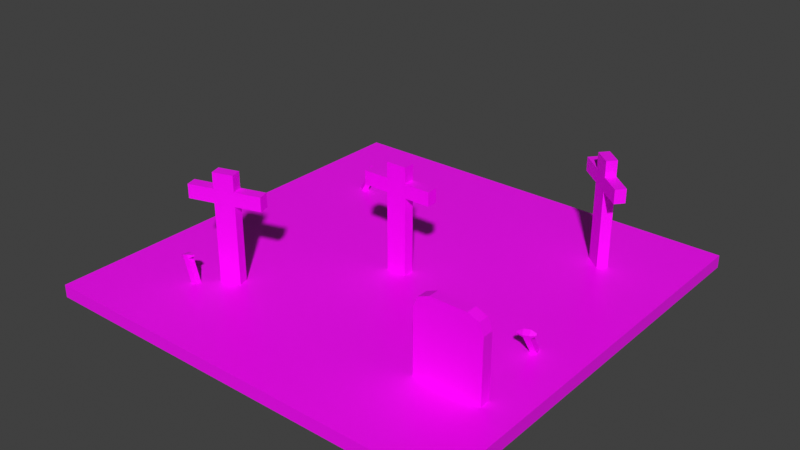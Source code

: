 # Source: Graveyard.blend  (saved by Blender 3.3.6; exported with 4.5.12 LTS)
import bpy
from mathutils import Matrix  # noqa: F401  (used for matrix-valued properties, if any)

bpy.ops.wm.read_factory_settings(use_empty=True)
scene = bpy.context.scene
scene.name = 'Scene'

# ---- collections
col_collection = bpy.data.collections.new('Collection'); scene.collection.children.link(col_collection)

# ---- images (referenced by path relative to the original .blend; pixels are not part of the script)
import os
ASSET_DIR = os.environ.get("B2B_ASSET_DIR", "")  # directory of the original .blend (textures are referenced by path, not embedded)
HERE = os.path.dirname(os.path.abspath(__file__))  # packed textures are extracted next to this script under _unpacked/

def load_image(name, relpath, width, height, colorspace="sRGB"):
    """Load a texture the original file referenced (path relative to the .blend, or extracted next to this script)."""
    p = next((c for c in (os.path.join(HERE, relpath), os.path.join(ASSET_DIR, relpath)) if relpath and os.path.exists(c)), "")
    if p:
        img = bpy.data.images.load(p, check_existing=True)
        img.name = name
    else:  # same state as the original file: an image datablock whose file is absent (Cycles renders it pink)
        img = bpy.data.images.new(name, width, height)
        img.source = "FILE"
        img.filepath = "//" + (relpath or name)
    img.colorspace_settings.name = colorspace
    return img
img_imphenziapalette01_256_gradient_png = load_image('ImphenziaPalette01-256-Gradient.png', 'ImphenziaPalette01-256-Gradient.png', 1024, 1024, 'sRGB')

# ---- materials (node trees are filled in below, after node groups)
mat_material = bpy.data.materials.new('Material')
mat_material.alpha_threshold = 0.0
mat_material.use_transparent_shadow = False
mat_material.line_color = (0.0, 0.0, 0.0, 1.0)

# ---- material node trees
mat_material.use_nodes = True; mat_material.node_tree.nodes.clear()
_N = mat_material.node_tree.nodes; _L = mat_material.node_tree.links
n0 = _N.new('ShaderNodeOutputMaterial'); n0.name = 'Material Output'; n0.location = (300, 300)
n1 = _N.new('ShaderNodeBsdfPrincipled'); n1.name = 'Principled BSDF'; n1.location = (10, 300)
n1.distribution = 'GGX'
n1.subsurface_method = 'BURLEY'
n1.inputs[2].default_value = 0.4
n1.inputs[3].default_value = 1.45
n1.inputs[27].default_value = (0.0, 0.0, 0.0, 1.0)
n1.inputs[28].default_value = 1.0
n2 = _N.new('ShaderNodeTexImage'); n2.name = 'Image Texture'; n2.location = (-322, 176)
n2.image = img_imphenziapalette01_256_gradient_png
n2.interpolation = 'Closest'
_L.new(n1.outputs[0], n0.inputs[0])
_L.new(n2.outputs[0], n1.inputs[0])
n0.is_active_output = True

# ---- world
world_world = bpy.data.worlds.new('World'); scene.world = world_world
world_world.use_nodes = True; world_world.node_tree.nodes.clear()
_N = world_world.node_tree.nodes; _L = world_world.node_tree.links
n0 = _N.new('ShaderNodeOutputWorld'); n0.name = 'World Output'; n0.location = (300, 300)
n1 = _N.new('ShaderNodeBackground'); n1.name = 'Background'; n1.location = (10, 300)
n1.inputs[0].default_value = (0.05088, 0.05088, 0.05088, 1.0)
_L.new(n1.outputs[0], n0.inputs[0])
n0.is_active_output = True
world_world.color = (0.05088, 0.05088, 0.05088)
world_world.use_sun_shadow = False
world_world.sun_shadow_jitter_overblur = 0.0

# ---- meshes
me_cube = bpy.data.meshes.new('Cube')
me_cube.from_pydata([(10.0, 10.0, 0.3), (10.0, 10.0, -0.3), (10.0, -10.0, 0.3), (10.0, -10.0, -0.3), (-10.0, 10.0, 0.3), (-10.0, 10.0, -0.3), (-10.0, -10.0, 0.3), (-10.0, -10.0, -0.3), (-0.4825, -0.2538, 0.01127), (-0.4825, -0.2538, 4.599), (-0.4825, 0.2538, 0.01127), (-0.4825, 0.2538, 4.599), (0.4825, -0.2538, 0.01127), (0.4825, -0.2538, 4.599), (0.4825, 0.2538, 0.01127), (0.4825, 0.2538, 4.599), (-0.4825, -0.2538, 3.946), (-0.4825, 0.2538, 3.946), (0.4825, 0.2538, 3.946), (0.4825, -0.2538, 3.946), (-1.696, -0.2538, 3.946), (-1.696, -0.2538, 4.599), (-1.696, 0.2538, 4.599), (1.696, 0.2538, 4.599), (1.696, -0.2538, 4.599), (-1.696, 0.2538, 3.946), (1.696, 0.2538, 3.946), (1.696, -0.2538, 3.946), (-0.4825, -0.2538, 5.336), (-0.4825, 0.2538, 5.336), (0.4825, 0.2538, 5.336), (0.4825, -0.2538, 5.336), (-5.228, -5.563, 0.01127), (-5.228, -5.563, 4.599), (-5.374, -5.077, 0.01127), (-5.374, -5.077, 4.599), (-4.304, -5.284, 0.01127), (-4.304, -5.284, 4.599), (-4.45, -4.798, 0.01127), (-4.45, -4.798, 4.599), (-5.228, -5.563, 3.946), (-5.374, -5.077, 3.946), (-4.45, -4.798, 3.946), (-4.304, -5.284, 3.946), (-6.39, -5.913, 3.946), (-6.39, -5.913, 4.599), (-6.536, -5.427, 4.599), (-3.288, -4.448, 4.599), (-3.142, -4.934, 4.599), (-6.536, -5.427, 3.946), (-3.288, -4.448, 3.946), (-3.142, -4.934, 3.946), (-5.228, -5.563, 5.336), (-5.374, -5.077, 5.336), (-4.45, -4.798, 5.336), (-4.304, -5.284, 5.336), (5.676, 6.165, 0.01127), (5.676, 6.165, 4.599), (6.001, 6.555, 0.01127), (6.001, 6.555, 4.599), (6.417, 5.546, 0.01127), (6.417, 5.546, 4.599), (6.742, 5.936, 0.01127), (6.742, 5.936, 4.599), (5.676, 6.165, 3.946), (6.001, 6.555, 3.946), (6.742, 5.936, 3.946), (6.417, 5.546, 3.946), (4.744, 6.943, 3.946), (4.744, 6.943, 4.599), (5.069, 7.332, 4.599), (7.673, 5.158, 4.599), (7.348, 4.769, 4.599), (5.069, 7.332, 3.946), (7.673, 5.158, 3.946), (7.348, 4.769, 3.946), (5.676, 6.165, 5.336), (6.001, 6.555, 5.336), (6.742, 5.936, 5.336), (6.417, 5.546, 5.336), (5.391, -5.746, 0.01127), (5.391, -5.238, 0.01127), (8.49, -5.746, 0.01127), (8.49, -5.238, 0.01127), (6.11, -5.746, 3.946), (5.391, -5.746, 3.227), (5.602, -5.746, 3.736), (5.391, -5.238, 3.227), (6.11, -5.238, 3.946), (5.602, -5.238, 3.736), (7.771, -5.238, 3.946), (8.49, -5.238, 3.227), (8.28, -5.238, 3.736), (8.49, -5.746, 3.227), (7.771, -5.746, 3.946), (8.28, -5.746, 3.736), (-5.84, -6.454, -0.401), (-6.479, -6.454, 1.494), (-5.84, -6.171, -0.401), (-6.479, -6.171, 1.494), (-5.571, -6.454, -0.3105), (-6.211, -6.454, 1.585), (-5.571, -6.171, -0.3105), (-6.211, -6.171, 1.585), (-6.416, -6.454, 1.308), (-6.416, -6.171, 1.308), (-6.148, -6.171, 1.399), (-6.148, -6.454, 1.399), (-6.669, -6.363, 1.289), (-6.692, -6.363, 1.356), (-6.692, -6.262, 1.356), (-5.958, -6.262, 1.604), (-5.958, -6.363, 1.604), (-6.669, -6.262, 1.289), (-5.935, -6.262, 1.537), (-5.935, -6.363, 1.537), (-7.077, 5.178, -0.1671), (-6.145, 5.073, 1.599), (-6.923, 5.406, -0.2346), (-5.991, 5.301, 1.532), (-6.879, 5.011, -0.2814), (-5.947, 4.906, 1.485), (-6.725, 5.239, -0.3489), (-5.793, 5.134, 1.418), (-6.236, 5.083, 1.426), (-6.083, 5.311, 1.359), (-5.885, 5.144, 1.244), (-6.038, 4.916, 1.312), (-6.33, 5.298, 1.559), (-6.297, 5.294, 1.622), (-6.242, 5.376, 1.597), (-5.7, 4.919, 1.284), (-5.755, 4.837, 1.309), (-6.274, 5.38, 1.535), (-5.733, 4.923, 1.222), (-5.788, 4.841, 1.246), (8.021, -1.039, -0.1165), (8.08, -2.095, 1.581), (8.092, -1.27, -0.2631), (8.151, -2.327, 1.434), (7.747, -1.104, -0.1472), (7.806, -2.16, 1.55), (7.818, -1.335, -0.2939), (7.877, -2.392, 1.403), (8.074, -1.992, 1.414), (8.146, -2.223, 1.268), (7.872, -2.288, 1.237), (7.8, -2.056, 1.383), (8.337, -2.043, 1.447), (8.339, -2.08, 1.507), (8.365, -2.163, 1.454), (7.615, -2.34, 1.37), (7.589, -2.257, 1.423), (8.362, -2.126, 1.395), (7.613, -2.303, 1.31), (7.587, -2.22, 1.363)], [], [(0, 4, 6, 2), (3, 2, 6, 7), (7, 6, 4, 5), (5, 1, 3, 7), (1, 0, 2, 3), (5, 4, 0, 1), (11, 17, 25, 22), (17, 11, 15, 18), (9, 11, 22, 21), (19, 13, 9, 16), (10, 14, 12, 8), (11, 9, 28, 29), (12, 19, 16, 8), (14, 18, 19, 12), (10, 17, 18, 14), (8, 16, 17, 10), (20, 21, 22, 25), (26, 23, 24, 27), (18, 15, 23, 26), (16, 9, 21, 20), (17, 16, 20, 25), (15, 13, 24, 23), (19, 18, 26, 27), (13, 19, 27, 24), (30, 29, 28, 31), (9, 13, 31, 28), (15, 11, 29, 30), (13, 15, 30, 31), (35, 41, 49, 46), (41, 35, 39, 42), (33, 35, 46, 45), (43, 37, 33, 40), (34, 38, 36, 32), (35, 33, 52, 53), (36, 43, 40, 32), (38, 42, 43, 36), (34, 41, 42, 38), (32, 40, 41, 34), (44, 45, 46, 49), (50, 47, 48, 51), (42, 39, 47, 50), (40, 33, 45, 44), (41, 40, 44, 49), (39, 37, 48, 47), (43, 42, 50, 51), (37, 43, 51, 48), (54, 53, 52, 55), (33, 37, 55, 52), (39, 35, 53, 54), (37, 39, 54, 55), (59, 65, 73, 70), (65, 59, 63, 66), (57, 59, 70, 69), (67, 61, 57, 64), (58, 62, 60, 56), (59, 57, 76, 77), (60, 67, 64, 56), (62, 66, 67, 60), (58, 65, 66, 62), (56, 64, 65, 58), (68, 69, 70, 73), (74, 71, 72, 75), (66, 63, 71, 74), (64, 57, 69, 68), (65, 64, 68, 73), (63, 61, 72, 71), (67, 66, 74, 75), (61, 67, 75, 72), (78, 77, 76, 79), (57, 61, 79, 76), (63, 59, 77, 78), (61, 63, 78, 79), (81, 83, 82, 80), (94, 90, 88, 84), (83, 91, 93, 82), (82, 93, 95, 94, 84, 86, 85, 80), (81, 87, 89, 88, 90, 92, 91, 83), (90, 94, 95, 92), (92, 95, 93, 91), (84, 88, 89, 86), (86, 89, 87, 85), (80, 85, 87, 81), (97, 99, 110, 109), (105, 99, 103, 106), (101, 107, 115, 112), (107, 101, 97, 104), (98, 102, 100, 96), (103, 99, 97, 101), (100, 107, 104, 96), (102, 106, 107, 100), (98, 105, 106, 102), (96, 104, 105, 98), (108, 109, 110, 113), (114, 111, 112, 115), (99, 105, 113, 110), (106, 103, 111, 114), (104, 97, 109, 108), (105, 104, 108, 113), (103, 101, 112, 111), (107, 106, 114, 115), (117, 119, 130, 129), (125, 119, 123, 126), (121, 127, 135, 132), (127, 121, 117, 124), (118, 122, 120, 116), (123, 119, 117, 121), (120, 127, 124, 116), (122, 126, 127, 120), (118, 125, 126, 122), (116, 124, 125, 118), (128, 129, 130, 133), (134, 131, 132, 135), (119, 125, 133, 130), (126, 123, 131, 134), (124, 117, 129, 128), (125, 124, 128, 133), (123, 121, 132, 131), (127, 126, 134, 135), (137, 139, 150, 149), (145, 139, 143, 146), (141, 147, 155, 152), (147, 141, 137, 144), (138, 142, 140, 136), (143, 139, 137, 141), (140, 147, 144, 136), (142, 146, 147, 140), (138, 145, 146, 142), (136, 144, 145, 138), (148, 149, 150, 153), (154, 151, 152, 155), (139, 145, 153, 150), (146, 143, 151, 154), (144, 137, 149, 148), (145, 144, 148, 153), (143, 141, 152, 151), (147, 146, 154, 155)])
_uv = me_cube.uv_layers.new(name='UVMap')
_uv.uv.foreach_set('vector', [0.8222, 0.4684, 0.8222, 0.4684, 0.8222, 0.4684, 0.8222, 0.4684, 0.8222, 0.4684, 0.8222, 0.4684, 0.8222, 0.4684, 0.8222, 0.4684, 0.8222, 0.4684, 0.8222, 0.4684, 0.8222, 0.4684, 0.8222, 0.4684, 0.8222, 0.4684, 0.8222, 0.4684, 0.8222, 0.4684, 0.8222, 0.4684, 0.8222, 0.4684, 0.8222, 0.4684, 0.8222, 0.4684, 0.8222, 0.4684, 0.8222, 0.4684, 0.8222, 0.4684, 0.8222, 0.4684, 0.8222, 0.4684, 0.8162, 0.962, 0.8162, 0.962, 0.8162, 0.962, 0.8162, 0.962, 0.8162, 0.962, 0.8162, 0.962, 0.8162, 0.962, 0.8162, 0.962, 0.8162, 0.962, 0.8162, 0.962, 0.8162, 0.962, 0.8162, 0.962, 0.8162, 0.962, 0.8162, 0.962, 0.8162, 0.962, 0.8162, 0.962, 0.8162, 0.962, 0.8162, 0.962, 0.8162, 0.962, 0.8162, 0.962, 0.8162, 0.962, 0.8162, 0.962, 0.8162, 0.962, 0.8162, 0.962, 0.8162, 0.962, 0.8162, 0.962, 0.8162, 0.962, 0.8162, 0.962, 0.8162, 0.962, 0.8162, 0.962, 0.8162, 0.962, 0.8162, 0.962, 0.8162, 0.962, 0.8162, 0.962, 0.8162, 0.962, 0.8162, 0.962, 0.8162, 0.962, 0.8162, 0.962, 0.8162, 0.962, 0.8162, 0.962, 0.8162, 0.962, 0.8162, 0.962, 0.8162, 0.962, 0.8162, 0.962, 0.8162, 0.962, 0.8162, 0.962, 0.8162, 0.962, 0.8162, 0.962, 0.8162, 0.962, 0.8162, 0.962, 0.8162, 0.962, 0.8162, 0.962, 0.8162, 0.962, 0.8162, 0.962, 0.8162, 0.962, 0.8162, 0.962, 0.8162, 0.962, 0.8162, 0.962, 0.8162, 0.962, 0.8162, 0.962, 0.8162, 0.962, 0.8162, 0.962, 0.8162, 0.962, 0.8162, 0.962, 0.8162, 0.962, 0.8162, 0.962, 0.8162, 0.962, 0.8162, 0.962, 0.8162, 0.962, 0.8162, 0.962, 0.8162, 0.962, 0.8162, 0.962, 0.8162, 0.962, 0.8162, 0.962, 0.8162, 0.962, 0.8162, 0.962, 0.8162, 0.962, 0.8162, 0.962, 0.8162, 0.962, 0.8162, 0.962, 0.8162, 0.962, 0.8162, 0.962, 0.8162, 0.962, 0.8162, 0.962, 0.8162, 0.962, 0.8162, 0.962, 0.8162, 0.962, 0.8162, 0.962, 0.8162, 0.962, 0.8162, 0.962, 0.8162, 0.962, 0.8162, 0.962, 0.8162, 0.962, 0.8162, 0.962, 0.8162, 0.962, 0.8162, 0.962, 0.8162, 0.962, 0.8162, 0.962, 0.8162, 0.962, 0.8162, 0.962, 0.8162, 0.962, 0.8162, 0.962, 0.8162, 0.962, 0.8162, 0.962, 0.8162, 0.962, 0.8162, 0.962, 0.8162, 0.962, 0.8162, 0.962, 0.8162, 0.962, 0.8162, 0.962, 0.8162, 0.962, 0.8162, 0.962, 0.8162, 0.962, 0.8162, 0.962, 0.8162, 0.962, 0.8162, 0.962, 0.8162, 0.962, 0.8162, 0.962, 0.8162, 0.962, 0.8162, 0.962, 0.8162, 0.962, 0.8162, 0.962, 0.8162, 0.962, 0.8162, 0.962, 0.8162, 0.962, 0.8162, 0.962, 0.8162, 0.962, 0.8162, 0.962, 0.8162, 0.962, 0.8162, 0.962, 0.8162, 0.962, 0.8162, 0.962, 0.8162, 0.962, 0.8162, 0.962, 0.8162, 0.962, 0.8162, 0.962, 0.8162, 0.962, 0.8162, 0.962, 0.8162, 0.962, 0.8162, 0.962, 0.8162, 0.962, 0.8162, 0.962, 0.8162, 0.962, 0.8162, 0.962, 0.8162, 0.962, 0.8162, 0.962, 0.8162, 0.962, 0.8162, 0.962, 0.8162, 0.962, 0.8162, 0.962, 0.8162, 0.962, 0.8162, 0.962, 0.8162, 0.962, 0.8162, 0.962, 0.8162, 0.962, 0.8162, 0.962, 0.8162, 0.962, 0.8162, 0.962, 0.8162, 0.962, 0.8162, 0.962, 0.8162, 0.962, 0.8162, 0.962, 0.8162, 0.962, 0.8162, 0.962, 0.8162, 0.962, 0.8162, 0.962, 0.8162, 0.962, 0.8162, 0.962, 0.8162, 0.962, 0.8162, 0.962, 0.8162, 0.962, 0.8162, 0.962, 0.8162, 0.962, 0.8162, 0.962, 0.8162, 0.962, 0.8162, 0.962, 0.8162, 0.962, 0.8162, 0.962, 0.8162, 0.962, 0.8162, 0.962, 0.8162, 0.962, 0.8162, 0.962, 0.8162, 0.962, 0.8162, 0.962, 0.8162, 0.962, 0.8162, 0.962, 0.8162, 0.962, 0.8162, 0.962, 0.8162, 0.962, 0.8162, 0.962, 0.8162, 0.962, 0.8162, 0.962, 0.8162, 0.962, 0.8162, 0.962, 0.8162, 0.962, 0.8162, 0.962, 0.8162, 0.962, 0.8162, 0.962, 0.8162, 0.962, 0.8162, 0.962, 0.8162, 0.962, 0.8162, 0.962, 0.8162, 0.962, 0.8162, 0.962, 0.8162, 0.962, 0.8162, 0.962, 0.8162, 0.962, 0.8162, 0.962, 0.8162, 0.962, 0.8162, 0.962, 0.8162, 0.962, 0.8162, 0.962, 0.8162, 0.962, 0.8162, 0.962, 0.8162, 0.962, 0.8162, 0.962, 0.8162, 0.962, 0.8162, 0.962, 0.8162, 0.962, 0.8162, 0.962, 0.8162, 0.962, 0.8162, 0.962, 0.8162, 0.962, 0.8162, 0.962, 0.8162, 0.962, 0.8162, 0.962, 0.8162, 0.962, 0.8162, 0.962, 0.8162, 0.962, 0.8162, 0.962, 0.8162, 0.962, 0.8162, 0.962, 0.8162, 0.962, 0.8162, 0.962, 0.8162, 0.962, 0.8162, 0.962, 0.8162, 0.962, 0.8162, 0.962, 0.8162, 0.962, 0.8162, 0.962, 0.8162, 0.962, 0.8162, 0.962, 0.8162, 0.962, 0.8162, 0.962, 0.8162, 0.962, 0.8162, 0.962, 0.8162, 0.962, 0.8162, 0.962, 0.8162, 0.962, 0.8162, 0.962, 0.8162, 0.962, 0.8162, 0.962, 0.8162, 0.962, 0.8162, 0.962, 0.8162, 0.962, 0.8162, 0.962, 0.8162, 0.962, 0.8162, 0.962, 0.8162, 0.962, 0.8162, 0.962, 0.8162, 0.962, 0.8162, 0.962, 0.8162, 0.962, 0.8162, 0.962, 0.8162, 0.962, 0.8162, 0.962, 0.8162, 0.962, 0.8162, 0.962, 0.8162, 0.962, 0.8162, 0.962, 0.8162, 0.962, 0.8162, 0.962, 0.8162, 0.962, 0.8162, 0.962, 0.8162, 0.962, 0.8162, 0.962, 0.8162, 0.962, 0.8162, 0.962, 0.8162, 0.962, 0.8162, 0.962, 0.8162, 0.962, 0.8162, 0.962, 0.8162, 0.962, 0.8162, 0.962, 0.8162, 0.962, 0.8162, 0.962, 0.8162, 0.962, 0.8162, 0.962, 0.8162, 0.962, 0.8162, 0.962, 0.8162, 0.962, 0.8162, 0.962, 0.8162, 0.962, 0.8162, 0.962, 0.8162, 0.962, 0.8162, 0.962, 0.8162, 0.962, 0.8162, 0.962, 0.8162, 0.962, 0.8162, 0.962, 0.8162, 0.962, 0.8162, 0.962, 0.8162, 0.962, 0.8162, 0.962, 0.8162, 0.962, 0.8162, 0.962, 0.8162, 0.962, 0.8162, 0.962, 0.8162, 0.962, 0.8162, 0.962, 0.8162, 0.962, 0.8162, 0.962, 0.04114, 0.962, 0.04114, 0.962, 0.04114, 0.962, 0.04114, 0.962, 0.04114, 0.962, 0.04114, 0.962, 0.04114, 0.962, 0.04114, 0.962, 0.04114, 0.962, 0.04114, 0.962, 0.04114, 0.962, 0.04114, 0.962, 0.04114, 0.962, 0.04114, 0.962, 0.04114, 0.962, 0.04114, 0.962, 0.04114, 0.962, 0.04114, 0.962, 0.04114, 0.962, 0.04114, 0.962, 0.04114, 0.962, 0.04114, 0.962, 0.04114, 0.962, 0.04114, 0.962, 0.04114, 0.962, 0.04114, 0.962, 0.04114, 0.962, 0.04114, 0.962, 0.04114, 0.962, 0.04114, 0.962, 0.04114, 0.962, 0.04114, 0.962, 0.04114, 0.962, 0.04114, 0.962, 0.04114, 0.962, 0.04114, 0.962, 0.04114, 0.962, 0.04114, 0.962, 0.04114, 0.962, 0.04114, 0.962, 0.04114, 0.962, 0.04114, 0.962, 0.04114, 0.962, 0.04114, 0.962, 0.04114, 0.962, 0.04114, 0.962, 0.04114, 0.962, 0.04114, 0.962, 0.04114, 0.962, 0.04114, 0.962, 0.04114, 0.962, 0.04114, 0.962, 0.04114, 0.962, 0.04114, 0.962, 0.04114, 0.962, 0.04114, 0.962, 0.04114, 0.962, 0.04114, 0.962, 0.04114, 0.962, 0.04114, 0.962, 0.04114, 0.962, 0.04114, 0.962, 0.04114, 0.962, 0.04114, 0.962, 0.04114, 0.962, 0.04114, 0.962, 0.04114, 0.962, 0.04114, 0.962, 0.04114, 0.962, 0.04114, 0.962, 0.04114, 0.962, 0.04114, 0.962, 0.04114, 0.962, 0.04114, 0.962, 0.04114, 0.962, 0.04114, 0.962, 0.04114, 0.962, 0.04114, 0.962, 0.04114, 0.962, 0.04114, 0.962, 0.04114, 0.962, 0.04114, 0.962, 0.04114, 0.962, 0.04114, 0.962, 0.04114, 0.962, 0.04114, 0.962, 0.04114, 0.962, 0.04114, 0.962, 0.04114, 0.962, 0.04114, 0.962, 0.04114, 0.962, 0.04114, 0.962, 0.04114, 0.962, 0.04114, 0.962, 0.04114, 0.962, 0.04114, 0.962, 0.04114, 0.962, 0.04114, 0.962, 0.04114, 0.962, 0.04114, 0.962, 0.04114, 0.962, 0.04114, 0.962, 0.04114, 0.962, 0.04114, 0.962, 0.04114, 0.962, 0.04114, 0.962, 0.04114, 0.962, 0.04114, 0.962, 0.04114, 0.962, 0.04114, 0.962, 0.04114, 0.962, 0.04114, 0.962, 0.04114, 0.962, 0.04114, 0.962, 0.04114, 0.962, 0.04114, 0.962, 0.04114, 0.962, 0.04114, 0.962, 0.04114, 0.962, 0.04114, 0.962, 0.04114, 0.962, 0.04114, 0.962, 0.04114, 0.962, 0.04114, 0.962, 0.04114, 0.962, 0.04114, 0.962, 0.04114, 0.962, 0.04114, 0.962, 0.04114, 0.962, 0.04114, 0.962, 0.04114, 0.962, 0.04114, 0.962, 0.04114, 0.962, 0.04114, 0.962, 0.04114, 0.962, 0.04114, 0.962, 0.04114, 0.962, 0.04114, 0.962, 0.04114, 0.962, 0.04114, 0.962, 0.04114, 0.962, 0.04114, 0.962, 0.04114, 0.962, 0.04114, 0.962, 0.04114, 0.962, 0.04114, 0.962, 0.04114, 0.962, 0.04114, 0.962, 0.04114, 0.962, 0.04114, 0.962, 0.04114, 0.962, 0.04114, 0.962, 0.04114, 0.962, 0.04114, 0.962, 0.04114, 0.962, 0.04114, 0.962, 0.04114, 0.962, 0.04114, 0.962, 0.04114, 0.962, 0.04114, 0.962, 0.04114, 0.962, 0.04114, 0.962, 0.04114, 0.962, 0.04114, 0.962, 0.04114, 0.962, 0.04114, 0.962, 0.04114, 0.962, 0.04114, 0.962, 0.04114, 0.962, 0.04114, 0.962, 0.04114, 0.962, 0.04114, 0.962, 0.04114, 0.962, 0.04114, 0.962, 0.04114, 0.962, 0.04114, 0.962, 0.04114, 0.962, 0.04114, 0.962, 0.04114, 0.962, 0.04114, 0.962, 0.04114, 0.962, 0.04114, 0.962, 0.04114, 0.962, 0.04114, 0.962, 0.04114, 0.962, 0.04114, 0.962, 0.04114, 0.962, 0.04114, 0.962, 0.04114, 0.962, 0.04114, 0.962, 0.04114, 0.962, 0.04114, 0.962, 0.04114, 0.962, 0.04114, 0.962, 0.04114, 0.962, 0.04114, 0.962, 0.04114, 0.962, 0.04114, 0.962, 0.04114, 0.962, 0.04114, 0.962, 0.04114, 0.962, 0.04114, 0.962, 0.04114, 0.962, 0.04114, 0.962, 0.04114, 0.962, 0.04114, 0.962, 0.04114, 0.962, 0.04114, 0.962, 0.04114, 0.962, 0.04114, 0.962, 0.04114, 0.962, 0.04114, 0.962, 0.04114, 0.962, 0.04114, 0.962, 0.04114, 0.962, 0.04114, 0.962])
me_cube.materials.append(mat_material)
me_cube.use_remesh_preserve_volume = False
me_cube.use_remesh_preserve_attributes = False
me_cube.use_mirror_vertex_groups = False
me_cube.update()

# ---- objects
ob_cube = bpy.data.objects.new('Cube', me_cube)

# ---- transforms, parenting, visibility, modifiers, constraints
ob_cube.location = (0.0, 0.0, 0.0)
ob_cube.lock_rotations_4d = False
ob_cube.empty_display_type = 'ARROWS'
ob_cube.lineart.crease_threshold = 0.0

# ---- collection membership
col_collection.objects.link(ob_cube)

# ---- scene / render settings (as saved in the file)
scene.frame_start = 1; scene.frame_end = 250; scene.frame_set(1)
scene.render.engine = 'BLENDER_EEVEE_NEXT'
scene.cycles.use_denoising = False
scene.cycles.samples = 128
scene.cycles.sampling_pattern = 'TABULATED_SOBOL'
scene.cycles.use_adaptive_sampling = False
scene.cycles.use_light_tree = False
scene.view_settings.view_transform = 'Standard'
bpy.context.view_layer.update()

# ---- added for rendering (the .blend has no active camera and no usable light): camera, sun
cam_auto = bpy.data.cameras.new('AutoCamera')
cam_auto.lens = 50.0
cam_auto.sensor_width = 36.0
cam_auto.clip_end = 1000.0
ob_auto_camera = bpy.data.objects.new('AutoCamera', cam_auto)
scene.collection.objects.link(ob_auto_camera)
ob_auto_camera.location = (26.7023, -32.0427, 23.8295)
ob_auto_camera.rotation_euler = (1.09748, -7.21219e-08, 0.694738)
scene.camera = ob_auto_camera
light_auto_sun = bpy.data.lights.new('AutoSun', 'SUN')
light_auto_sun.energy = 3.0
light_auto_sun.angle = 0.0523599
ob_auto_sun = bpy.data.objects.new('AutoSun', light_auto_sun)
scene.collection.objects.link(ob_auto_sun)
ob_auto_sun.rotation_euler = (0.872665, 0.174533, 0.523599)
bpy.context.view_layer.update()
